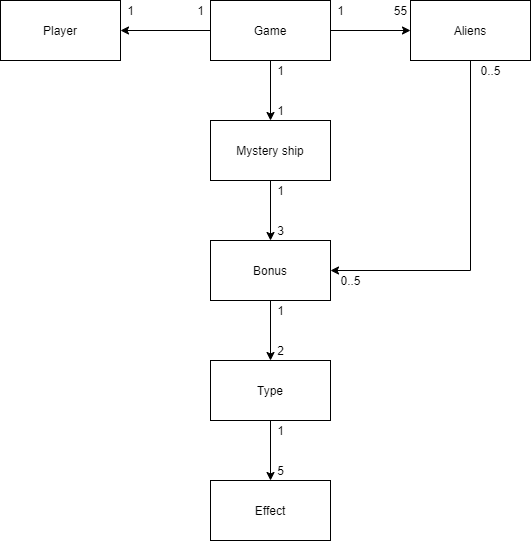

The diagram above was exported from draw.io. Its source (the exported page's mxGraphModel, read from the mxfile embedded in the PNG):
<mxGraphModel dx="1422" dy="822" grid="1" gridSize="10" guides="1" tooltips="1" connect="1" arrows="1" fold="1" page="1" pageScale="1" pageWidth="850" pageHeight="1100" math="0" shadow="0">
  <root>
    <mxCell id="0" />
    <mxCell id="1" parent="0" />
    <mxCell id="TrTOp2I5I27m0r2ZXeD8-1" value="Player" style="rounded=0;whiteSpace=wrap;html=1;" vertex="1" parent="1">
      <mxGeometry x="90" y="200" width="120" height="60" as="geometry" />
    </mxCell>
    <mxCell id="TrTOp2I5I27m0r2ZXeD8-8" style="edgeStyle=orthogonalEdgeStyle;rounded=0;orthogonalLoop=1;jettySize=auto;html=1;exitX=0;exitY=0.5;exitDx=0;exitDy=0;" edge="1" parent="1" source="TrTOp2I5I27m0r2ZXeD8-2" target="TrTOp2I5I27m0r2ZXeD8-1">
      <mxGeometry relative="1" as="geometry" />
    </mxCell>
    <mxCell id="TrTOp2I5I27m0r2ZXeD8-11" style="edgeStyle=orthogonalEdgeStyle;rounded=0;orthogonalLoop=1;jettySize=auto;html=1;exitX=1;exitY=0.5;exitDx=0;exitDy=0;" edge="1" parent="1" source="TrTOp2I5I27m0r2ZXeD8-2" target="TrTOp2I5I27m0r2ZXeD8-3">
      <mxGeometry relative="1" as="geometry" />
    </mxCell>
    <mxCell id="TrTOp2I5I27m0r2ZXeD8-14" style="edgeStyle=orthogonalEdgeStyle;rounded=0;orthogonalLoop=1;jettySize=auto;html=1;exitX=0.5;exitY=1;exitDx=0;exitDy=0;" edge="1" parent="1" source="TrTOp2I5I27m0r2ZXeD8-2" target="TrTOp2I5I27m0r2ZXeD8-4">
      <mxGeometry relative="1" as="geometry" />
    </mxCell>
    <mxCell id="TrTOp2I5I27m0r2ZXeD8-2" value="Game" style="rounded=0;whiteSpace=wrap;html=1;" vertex="1" parent="1">
      <mxGeometry x="300" y="200" width="120" height="60" as="geometry" />
    </mxCell>
    <mxCell id="TrTOp2I5I27m0r2ZXeD8-26" style="edgeStyle=orthogonalEdgeStyle;rounded=0;orthogonalLoop=1;jettySize=auto;html=1;exitX=0.5;exitY=1;exitDx=0;exitDy=0;" edge="1" parent="1" source="TrTOp2I5I27m0r2ZXeD8-3" target="TrTOp2I5I27m0r2ZXeD8-5">
      <mxGeometry relative="1" as="geometry">
        <Array as="points">
          <mxPoint x="560" y="470" />
        </Array>
      </mxGeometry>
    </mxCell>
    <mxCell id="TrTOp2I5I27m0r2ZXeD8-3" value="Aliens" style="rounded=0;whiteSpace=wrap;html=1;" vertex="1" parent="1">
      <mxGeometry x="500" y="200" width="120" height="60" as="geometry" />
    </mxCell>
    <mxCell id="TrTOp2I5I27m0r2ZXeD8-17" style="edgeStyle=orthogonalEdgeStyle;rounded=0;orthogonalLoop=1;jettySize=auto;html=1;exitX=0.5;exitY=1;exitDx=0;exitDy=0;" edge="1" parent="1" source="TrTOp2I5I27m0r2ZXeD8-4" target="TrTOp2I5I27m0r2ZXeD8-5">
      <mxGeometry relative="1" as="geometry" />
    </mxCell>
    <mxCell id="TrTOp2I5I27m0r2ZXeD8-4" value="Mystery ship" style="rounded=0;whiteSpace=wrap;html=1;" vertex="1" parent="1">
      <mxGeometry x="300" y="320" width="120" height="60" as="geometry" />
    </mxCell>
    <mxCell id="TrTOp2I5I27m0r2ZXeD8-20" style="edgeStyle=orthogonalEdgeStyle;rounded=0;orthogonalLoop=1;jettySize=auto;html=1;exitX=0.5;exitY=1;exitDx=0;exitDy=0;" edge="1" parent="1" source="TrTOp2I5I27m0r2ZXeD8-5" target="TrTOp2I5I27m0r2ZXeD8-6">
      <mxGeometry relative="1" as="geometry" />
    </mxCell>
    <mxCell id="TrTOp2I5I27m0r2ZXeD8-5" value="Bonus" style="rounded=0;whiteSpace=wrap;html=1;" vertex="1" parent="1">
      <mxGeometry x="300" y="440" width="120" height="60" as="geometry" />
    </mxCell>
    <mxCell id="TrTOp2I5I27m0r2ZXeD8-23" style="edgeStyle=orthogonalEdgeStyle;rounded=0;orthogonalLoop=1;jettySize=auto;html=1;exitX=0.5;exitY=1;exitDx=0;exitDy=0;" edge="1" parent="1" source="TrTOp2I5I27m0r2ZXeD8-6" target="TrTOp2I5I27m0r2ZXeD8-7">
      <mxGeometry relative="1" as="geometry" />
    </mxCell>
    <mxCell id="TrTOp2I5I27m0r2ZXeD8-6" value="Type" style="rounded=0;whiteSpace=wrap;html=1;" vertex="1" parent="1">
      <mxGeometry x="300" y="560" width="120" height="60" as="geometry" />
    </mxCell>
    <mxCell id="TrTOp2I5I27m0r2ZXeD8-7" value="Effect" style="rounded=0;whiteSpace=wrap;html=1;" vertex="1" parent="1">
      <mxGeometry x="300" y="680" width="120" height="60" as="geometry" />
    </mxCell>
    <mxCell id="TrTOp2I5I27m0r2ZXeD8-9" value="1" style="text;html=1;align=center;verticalAlign=middle;resizable=0;points=[];autosize=1;" vertex="1" parent="1">
      <mxGeometry x="280" y="200" width="20" height="20" as="geometry" />
    </mxCell>
    <mxCell id="TrTOp2I5I27m0r2ZXeD8-10" value="1" style="text;html=1;align=center;verticalAlign=middle;resizable=0;points=[];autosize=1;" vertex="1" parent="1">
      <mxGeometry x="210" y="200" width="20" height="20" as="geometry" />
    </mxCell>
    <mxCell id="TrTOp2I5I27m0r2ZXeD8-12" value="1" style="text;html=1;align=center;verticalAlign=middle;resizable=0;points=[];autosize=1;" vertex="1" parent="1">
      <mxGeometry x="420" y="200" width="20" height="20" as="geometry" />
    </mxCell>
    <mxCell id="TrTOp2I5I27m0r2ZXeD8-13" value="55" style="text;html=1;align=center;verticalAlign=middle;resizable=0;points=[];autosize=1;" vertex="1" parent="1">
      <mxGeometry x="475" y="200" width="30" height="20" as="geometry" />
    </mxCell>
    <mxCell id="TrTOp2I5I27m0r2ZXeD8-15" value="1" style="text;html=1;align=center;verticalAlign=middle;resizable=0;points=[];autosize=1;" vertex="1" parent="1">
      <mxGeometry x="360" y="260" width="20" height="20" as="geometry" />
    </mxCell>
    <mxCell id="TrTOp2I5I27m0r2ZXeD8-16" value="1" style="text;html=1;align=center;verticalAlign=middle;resizable=0;points=[];autosize=1;" vertex="1" parent="1">
      <mxGeometry x="360" y="300" width="20" height="20" as="geometry" />
    </mxCell>
    <mxCell id="TrTOp2I5I27m0r2ZXeD8-18" value="1" style="text;html=1;align=center;verticalAlign=middle;resizable=0;points=[];autosize=1;" vertex="1" parent="1">
      <mxGeometry x="360" y="380" width="20" height="20" as="geometry" />
    </mxCell>
    <mxCell id="TrTOp2I5I27m0r2ZXeD8-19" value="3" style="text;html=1;align=center;verticalAlign=middle;resizable=0;points=[];autosize=1;" vertex="1" parent="1">
      <mxGeometry x="360" y="420" width="20" height="20" as="geometry" />
    </mxCell>
    <mxCell id="TrTOp2I5I27m0r2ZXeD8-21" value="1" style="text;html=1;align=center;verticalAlign=middle;resizable=0;points=[];autosize=1;" vertex="1" parent="1">
      <mxGeometry x="360" y="500" width="20" height="20" as="geometry" />
    </mxCell>
    <mxCell id="TrTOp2I5I27m0r2ZXeD8-22" value="2" style="text;html=1;align=center;verticalAlign=middle;resizable=0;points=[];autosize=1;" vertex="1" parent="1">
      <mxGeometry x="360" y="540" width="20" height="20" as="geometry" />
    </mxCell>
    <mxCell id="TrTOp2I5I27m0r2ZXeD8-24" value="1" style="text;html=1;align=center;verticalAlign=middle;resizable=0;points=[];autosize=1;" vertex="1" parent="1">
      <mxGeometry x="360" y="620" width="20" height="20" as="geometry" />
    </mxCell>
    <mxCell id="TrTOp2I5I27m0r2ZXeD8-25" value="5" style="text;html=1;align=center;verticalAlign=middle;resizable=0;points=[];autosize=1;" vertex="1" parent="1">
      <mxGeometry x="360" y="660" width="20" height="20" as="geometry" />
    </mxCell>
    <mxCell id="TrTOp2I5I27m0r2ZXeD8-27" value="0..5" style="text;html=1;align=center;verticalAlign=middle;resizable=0;points=[];autosize=1;" vertex="1" parent="1">
      <mxGeometry x="560" y="260" width="40" height="20" as="geometry" />
    </mxCell>
    <mxCell id="TrTOp2I5I27m0r2ZXeD8-28" value="0..5" style="text;html=1;align=center;verticalAlign=middle;resizable=0;points=[];autosize=1;" vertex="1" parent="1">
      <mxGeometry x="420" y="470" width="40" height="20" as="geometry" />
    </mxCell>
  </root>
</mxGraphModel>